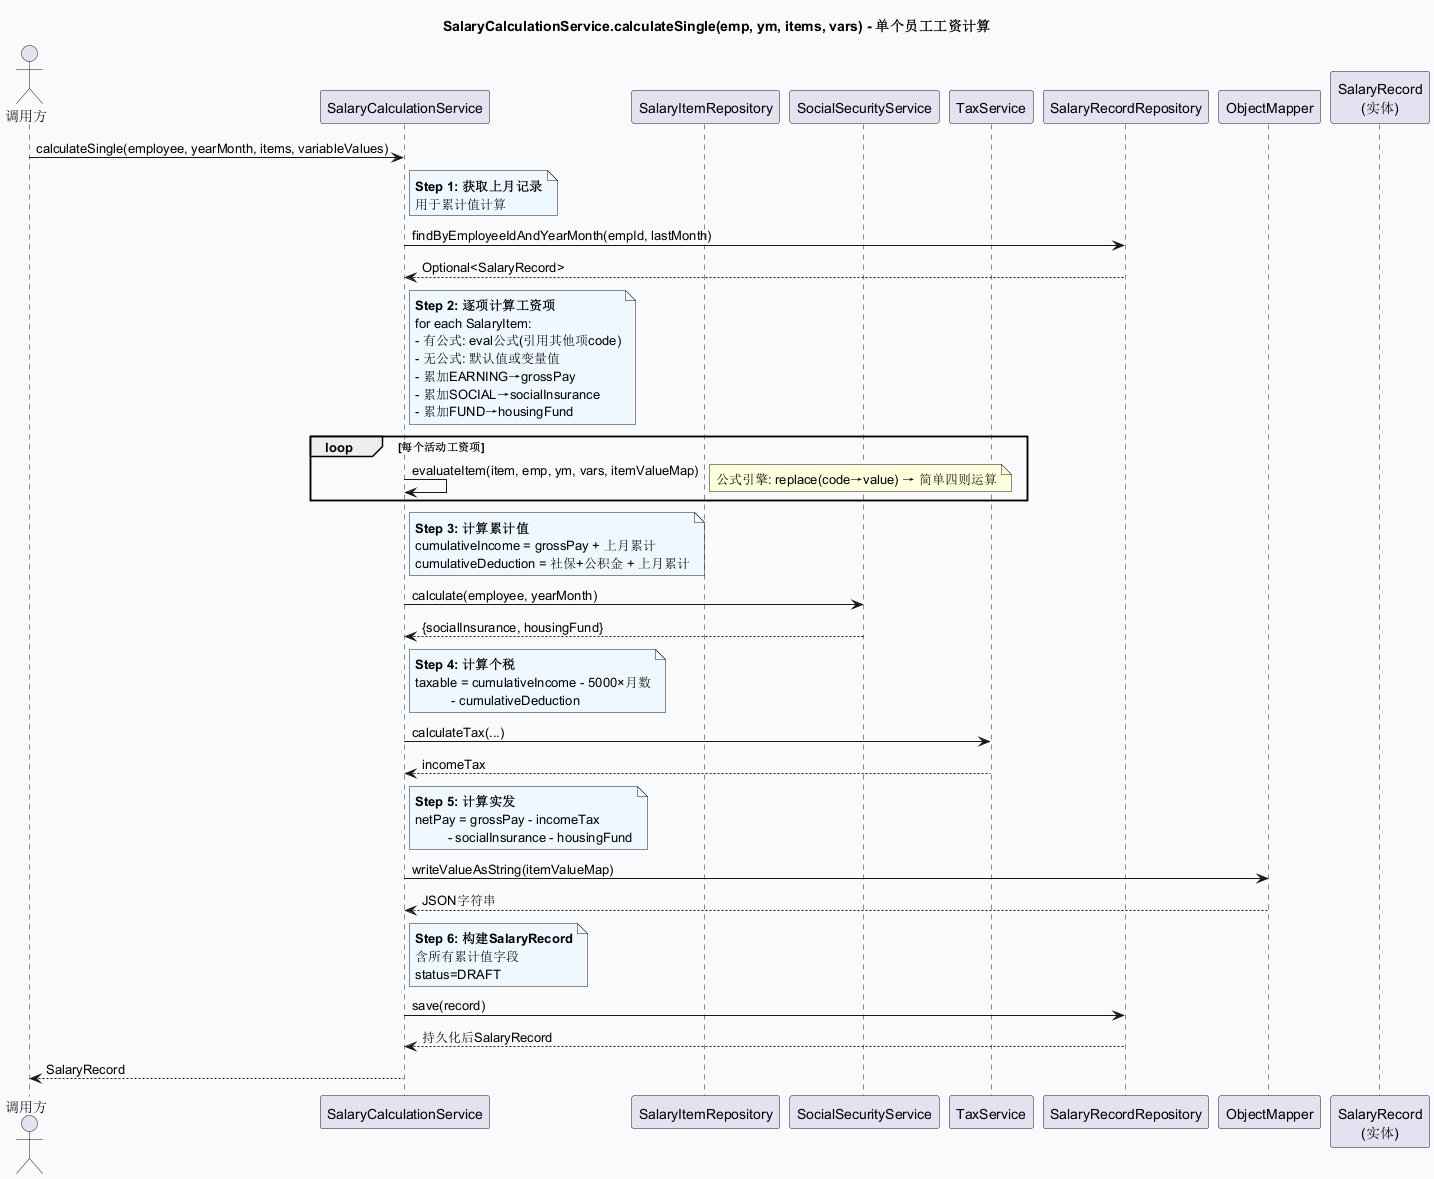

The diagram above was rendered by PlantUML. Its source (embedded in the PNG):
@startuml sd_SalaryCalculationService_calculateSingle
skinparam backgroundColor #F9FAFB
title SalaryCalculationService.calculateSingle(emp, ym, items, vars) - 单个员工工资计算

actor "调用方" as Client
participant "SalaryCalculationService" as CalcSvc
participant "SalaryItemRepository" as ItemRepo
participant "SocialSecurityService" as SsSvc
participant "TaxService" as TaxSvc
participant "SalaryRecordRepository" as RecRepo
participant "ObjectMapper" as OM
participant "SalaryRecord\n(实体)" as Rec

Client -> CalcSvc: calculateSingle(employee, yearMonth, items, variableValues)
note right of CalcSvc #F0F8FF
  **Step 1: 获取上月记录**
  用于累计值计算
end note
CalcSvc -> RecRepo: findByEmployeeIdAndYearMonth(empId, lastMonth)
RecRepo --> CalcSvc: Optional<SalaryRecord>
note right of CalcSvc #F0F8FF
  **Step 2: 逐项计算工资项**
  for each SalaryItem:
  - 有公式: eval公式(引用其他项code)
  - 无公式: 默认值或变量值
  - 累加EARNING→grossPay
  - 累加SOCIAL→socialInsurance
  - 累加FUND→housingFund
end note
loop 每个活动工资项
  CalcSvc -> CalcSvc: evaluateItem(item, emp, ym, vars, itemValueMap)
  note right: 公式引擎: replace(code→value) → 简单四则运算
end
note right of CalcSvc #F0F8FF
  **Step 3: 计算累计值**
  cumulativeIncome = grossPay + 上月累计
  cumulativeDeduction = 社保+公积金 + 上月累计
end note
CalcSvc -> SsSvc: calculate(employee, yearMonth)
SsSvc --> CalcSvc: {socialInsurance, housingFund}
note right of CalcSvc #F0F8FF
  **Step 4: 计算个税**
  taxable = cumulativeIncome - 5000×月数
            - cumulativeDeduction
end note
CalcSvc -> TaxSvc: calculateTax(...)
TaxSvc --> CalcSvc: incomeTax
note right of CalcSvc #F0F8FF
  **Step 5: 计算实发**
  netPay = grossPay - incomeTax
           - socialInsurance - housingFund
end note
CalcSvc -> OM: writeValueAsString(itemValueMap)
OM --> CalcSvc: JSON字符串
note right of CalcSvc #F0F8FF
  **Step 6: 构建SalaryRecord**
  含所有累计值字段
  status=DRAFT
end note
CalcSvc -> RecRepo: save(record)
RecRepo --> CalcSvc: 持久化后SalaryRecord
CalcSvc --> Client: SalaryRecord
@enduml